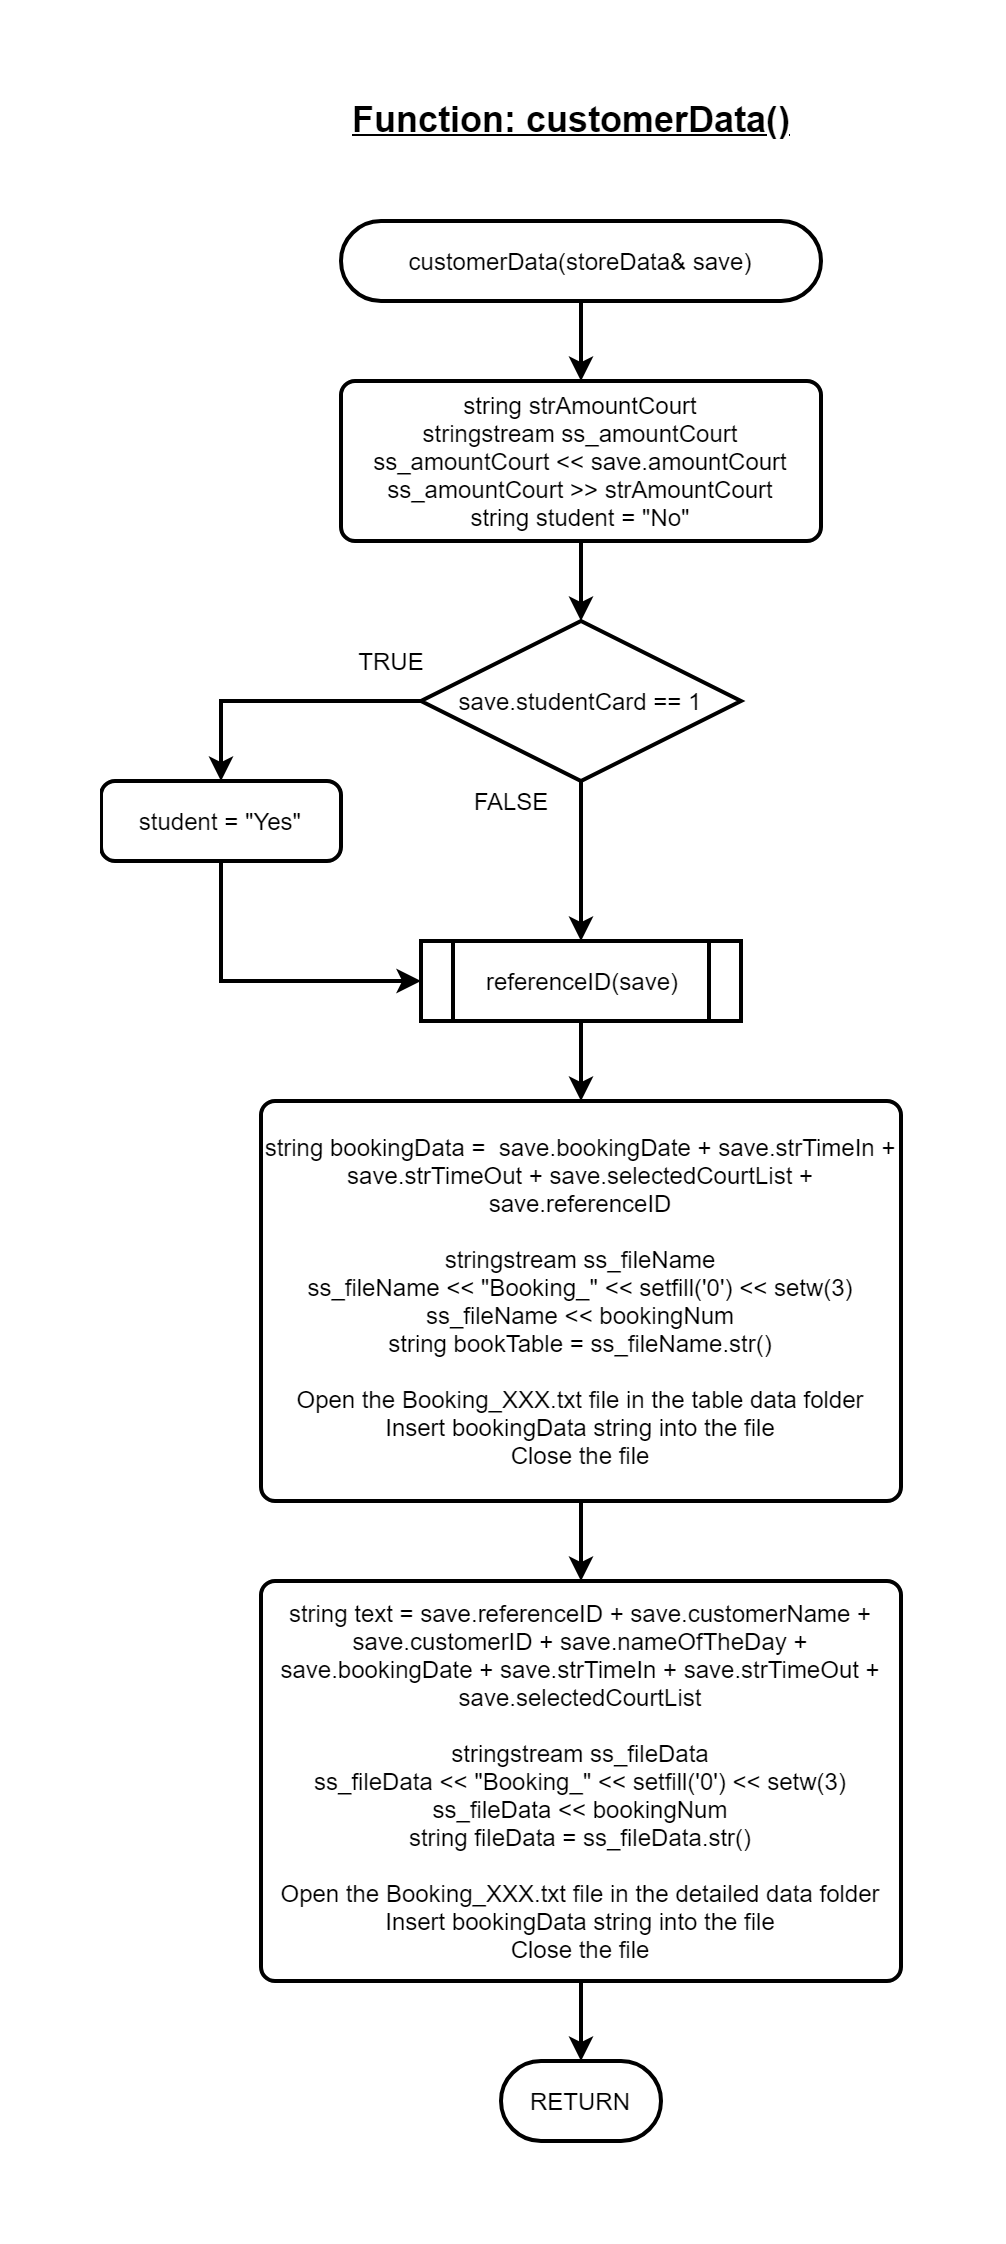

The diagram above was exported from draw.io. Its source (the exported page's mxGraphModel, read from the mxfile embedded in the PNG):
<mxGraphModel dx="2017" dy="2342" grid="1" gridSize="10" guides="1" tooltips="1" connect="1" arrows="1" fold="1" page="1" pageScale="1" pageWidth="850" pageHeight="1100" math="0" shadow="0">
  <root>
    <mxCell id="0" />
    <mxCell id="1" parent="0" />
    <mxCell id="IF8hM_2qCnt9K6Wasx7s-1" value="" style="edgeStyle=orthogonalEdgeStyle;rounded=0;orthogonalLoop=1;jettySize=auto;html=1;strokeWidth=2;" parent="1" edge="1">
      <mxGeometry relative="1" as="geometry">
        <mxPoint x="160" y="120" as="targetPoint" />
        <mxPoint x="160" y="80" as="sourcePoint" />
      </mxGeometry>
    </mxCell>
    <mxCell id="IF8hM_2qCnt9K6Wasx7s-2" value="&lt;span style=&quot;font-size: 18px&quot;&gt;&lt;u&gt;&lt;b&gt;Function: customerData()&lt;/b&gt;&lt;/u&gt;&lt;/span&gt;" style="text;html=1;align=center;verticalAlign=middle;resizable=0;points=[];autosize=1;" parent="1" vertex="1">
      <mxGeometry x="40" y="-20" width="230" height="20" as="geometry" />
    </mxCell>
    <mxCell id="IF8hM_2qCnt9K6Wasx7s-3" value="customerData(storeData&amp;amp; save)" style="rounded=1;whiteSpace=wrap;html=1;absoluteArcSize=1;arcSize=100;strokeWidth=2;fillColor=none;" parent="1" vertex="1">
      <mxGeometry x="40" y="40" width="240" height="40" as="geometry" />
    </mxCell>
    <mxCell id="IF8hM_2qCnt9K6Wasx7s-8" value="" style="edgeStyle=orthogonalEdgeStyle;rounded=0;orthogonalLoop=1;jettySize=auto;html=1;strokeWidth=2;" parent="1" source="IF8hM_2qCnt9K6Wasx7s-5" target="IF8hM_2qCnt9K6Wasx7s-7" edge="1">
      <mxGeometry relative="1" as="geometry" />
    </mxCell>
    <mxCell id="IF8hM_2qCnt9K6Wasx7s-5" value="&lt;div&gt;string strAmountCourt&lt;/div&gt;&lt;div&gt;&lt;span&gt;&#09;&lt;/span&gt;stringstream ss_amountCourt&lt;/div&gt;&lt;div&gt;&lt;span&gt;&#09;&lt;/span&gt;ss_amountCourt &amp;lt;&amp;lt; save.amountCourt&lt;/div&gt;&lt;div&gt;&lt;span&gt;&#09;&lt;/span&gt;ss_amountCourt &amp;gt;&amp;gt; strAmountCourt&lt;/div&gt;&lt;div&gt;&lt;span&gt;&#09;&lt;/span&gt;string student = &quot;No&quot;&lt;/div&gt;" style="rounded=1;whiteSpace=wrap;html=1;absoluteArcSize=1;arcSize=14;strokeWidth=2;fillColor=none;align=center;" parent="1" vertex="1">
      <mxGeometry x="40" y="120" width="240" height="80" as="geometry" />
    </mxCell>
    <mxCell id="IF8hM_2qCnt9K6Wasx7s-6" value="RETURN" style="rounded=1;whiteSpace=wrap;html=1;absoluteArcSize=1;arcSize=100;strokeWidth=2;fillColor=none;" parent="1" vertex="1">
      <mxGeometry x="120" y="960" width="80" height="40" as="geometry" />
    </mxCell>
    <mxCell id="IF8hM_2qCnt9K6Wasx7s-10" value="" style="edgeStyle=orthogonalEdgeStyle;rounded=0;orthogonalLoop=1;jettySize=auto;html=1;strokeWidth=2;entryX=0.5;entryY=0;entryDx=0;entryDy=0;" parent="1" source="IF8hM_2qCnt9K6Wasx7s-7" edge="1">
      <mxGeometry relative="1" as="geometry">
        <mxPoint x="160" y="400" as="targetPoint" />
      </mxGeometry>
    </mxCell>
    <mxCell id="IF8hM_2qCnt9K6Wasx7s-12" value="" style="edgeStyle=orthogonalEdgeStyle;rounded=0;orthogonalLoop=1;jettySize=auto;html=1;strokeWidth=2;entryX=0.5;entryY=0;entryDx=0;entryDy=0;" parent="1" source="IF8hM_2qCnt9K6Wasx7s-7" target="IF8hM_2qCnt9K6Wasx7s-13" edge="1">
      <mxGeometry relative="1" as="geometry">
        <mxPoint x="10" y="320" as="targetPoint" />
        <Array as="points">
          <mxPoint x="-20" y="280" />
        </Array>
      </mxGeometry>
    </mxCell>
    <mxCell id="IF8hM_2qCnt9K6Wasx7s-7" value="save.studentCard == 1" style="strokeWidth=2;html=1;shape=mxgraph.flowchart.decision;whiteSpace=wrap;fillColor=none;" parent="1" vertex="1">
      <mxGeometry x="80" y="240" width="160" height="80" as="geometry" />
    </mxCell>
    <mxCell id="IF8hM_2qCnt9K6Wasx7s-15" style="edgeStyle=orthogonalEdgeStyle;rounded=0;orthogonalLoop=1;jettySize=auto;html=1;entryX=0;entryY=0.5;entryDx=0;entryDy=0;strokeWidth=2;" parent="1" source="IF8hM_2qCnt9K6Wasx7s-13" target="WpP4da7R3-f2JP_aanuk-1" edge="1">
      <mxGeometry relative="1" as="geometry">
        <mxPoint y="420" as="targetPoint" />
        <Array as="points">
          <mxPoint x="-20" y="420" />
        </Array>
      </mxGeometry>
    </mxCell>
    <mxCell id="IF8hM_2qCnt9K6Wasx7s-13" value="student = &quot;Yes&quot;" style="rounded=1;whiteSpace=wrap;html=1;absoluteArcSize=1;arcSize=14;strokeWidth=2;fillColor=none;align=center;" parent="1" vertex="1">
      <mxGeometry x="-80" y="320" width="120" height="40" as="geometry" />
    </mxCell>
    <mxCell id="IF8hM_2qCnt9K6Wasx7s-28" value="" style="edgeStyle=orthogonalEdgeStyle;rounded=0;orthogonalLoop=1;jettySize=auto;html=1;strokeWidth=2;" parent="1" edge="1">
      <mxGeometry relative="1" as="geometry">
        <mxPoint x="160" y="480" as="targetPoint" />
        <mxPoint x="160" y="440" as="sourcePoint" />
      </mxGeometry>
    </mxCell>
    <mxCell id="IF8hM_2qCnt9K6Wasx7s-23" value="FALSE" style="text;html=1;align=center;verticalAlign=middle;resizable=0;points=[];autosize=1;fillColor=none;" parent="1" vertex="1">
      <mxGeometry x="100" y="320" width="50" height="20" as="geometry" />
    </mxCell>
    <mxCell id="IF8hM_2qCnt9K6Wasx7s-24" value="TRUE" style="text;html=1;align=center;verticalAlign=middle;resizable=0;points=[];autosize=1;fillColor=none;" parent="1" vertex="1">
      <mxGeometry x="40" y="250" width="50" height="20" as="geometry" />
    </mxCell>
    <mxCell id="3GtaOA3rySHX73kBQM-n-2" value="" style="edgeStyle=orthogonalEdgeStyle;rounded=0;orthogonalLoop=1;jettySize=auto;html=1;strokeWidth=2;" edge="1" parent="1" source="IF8hM_2qCnt9K6Wasx7s-29" target="3GtaOA3rySHX73kBQM-n-1">
      <mxGeometry relative="1" as="geometry" />
    </mxCell>
    <mxCell id="IF8hM_2qCnt9K6Wasx7s-29" value="&lt;div&gt;&lt;div&gt;string bookingData =&amp;nbsp;&lt;span&gt;&amp;nbsp;save.bookingDate +&lt;/span&gt;&lt;span&gt;&amp;nbsp;save.strTimeIn&amp;nbsp;&lt;/span&gt;&lt;span&gt;+ save.strTimeOut&amp;nbsp;&lt;/span&gt;&lt;span&gt;+ save.selectedCourtList&amp;nbsp;&lt;/span&gt;&lt;span&gt;+ save.referenceID&lt;/span&gt;&lt;/div&gt;&lt;div&gt;&lt;span&gt;&lt;br&gt;&lt;/span&gt;&lt;/div&gt;&lt;div&gt;&lt;span&gt;&#09;&lt;/span&gt;&lt;/div&gt;&lt;div&gt;&lt;span&gt;&#09;&lt;/span&gt;stringstream ss_fileName&lt;/div&gt;&lt;div&gt;&lt;span&gt;&#09;&lt;/span&gt;ss_fileName &amp;lt;&amp;lt; &quot;Booking_&quot; &amp;lt;&amp;lt; setfill('0') &amp;lt;&amp;lt; setw(3)&lt;/div&gt;&lt;div&gt;&lt;span&gt;&#09;&lt;/span&gt;ss_fileName &amp;lt;&amp;lt; bookingNum&lt;/div&gt;&lt;div&gt;&lt;span&gt;&#09;&lt;/span&gt;string bookTable = ss_fileName.str()&lt;/div&gt;&lt;/div&gt;&lt;div&gt;&lt;br&gt;&lt;/div&gt;&lt;div&gt;Open the Booking_XXX.txt file in the table data folder&lt;/div&gt;&lt;div&gt;Insert bookingData string into the file&lt;/div&gt;&lt;div&gt;Close the file&lt;/div&gt;" style="rounded=1;whiteSpace=wrap;html=1;absoluteArcSize=1;arcSize=14;strokeWidth=2;fillColor=none;align=center;" parent="1" vertex="1">
      <mxGeometry y="480" width="320" height="200" as="geometry" />
    </mxCell>
    <mxCell id="WpP4da7R3-f2JP_aanuk-1" value="referenceID(save)" style="shape=process;whiteSpace=wrap;html=1;backgroundOutline=1;strokeWidth=2;fillColor=none;" parent="1" vertex="1">
      <mxGeometry x="80" y="400" width="160" height="40" as="geometry" />
    </mxCell>
    <mxCell id="3GtaOA3rySHX73kBQM-n-3" value="" style="edgeStyle=orthogonalEdgeStyle;rounded=0;orthogonalLoop=1;jettySize=auto;html=1;strokeWidth=2;" edge="1" parent="1" source="3GtaOA3rySHX73kBQM-n-1" target="IF8hM_2qCnt9K6Wasx7s-6">
      <mxGeometry relative="1" as="geometry" />
    </mxCell>
    <mxCell id="3GtaOA3rySHX73kBQM-n-1" value="string text = save.referenceID + save.customerName + save.customerID + save.nameOfTheDay + save.bookingDate + save.strTimeIn + save.strTimeOut + save.selectedCourtList&lt;br&gt;&lt;br&gt;&lt;div&gt;stringstream ss_fileData&lt;/div&gt;&lt;div&gt;&lt;span&gt;&#09;&lt;/span&gt;ss_fileData &amp;lt;&amp;lt; &quot;Booking_&quot; &amp;lt;&amp;lt; setfill('0') &amp;lt;&amp;lt; setw(3)&lt;/div&gt;&lt;div&gt;&lt;span&gt;&#09;&lt;/span&gt;ss_fileData &amp;lt;&amp;lt; bookingNum&lt;/div&gt;&lt;div&gt;&lt;span&gt;&#09;&lt;/span&gt;string fileData = ss_fileData.str()&lt;/div&gt;&lt;div&gt;&lt;br&gt;&lt;/div&gt;&lt;div&gt;&lt;div&gt;Open the Booking_XXX.txt file in the detailed data folder&lt;/div&gt;&lt;div&gt;Insert bookingData string into the file&lt;/div&gt;&lt;div&gt;Close the file&lt;/div&gt;&lt;/div&gt;" style="rounded=1;whiteSpace=wrap;html=1;absoluteArcSize=1;arcSize=14;strokeWidth=2;fillColor=none;align=center;" vertex="1" parent="1">
      <mxGeometry y="720" width="320" height="200" as="geometry" />
    </mxCell>
  </root>
</mxGraphModel>